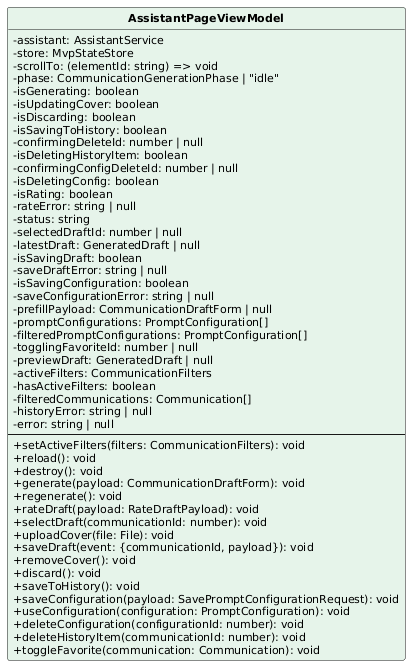

The diagram above was rendered by PlantUML. Its source (embedded in the PNG):
@startuml
skinparam classAttributeIconSize 0
skinparam classFontStyle bold
skinparam classFontSize 13
skinparam classAttributeFontSize 11
skinparam shadowing false
hide circle
class AssistantPageViewModel #E6F4EA {
  -assistant: AssistantService
  -store: MvpStateStore
  -scrollTo: (elementId: string) => void
  -phase: CommunicationGenerationPhase | "idle"
  -isGenerating: boolean
  -isUpdatingCover: boolean
  -isDiscarding: boolean
  -isSavingToHistory: boolean
  -confirmingDeleteId: number | null
  -isDeletingHistoryItem: boolean
  -confirmingConfigDeleteId: number | null
  -isDeletingConfig: boolean
  -isRating: boolean
  -rateError: string | null
  -status: string
  -selectedDraftId: number | null
  -latestDraft: GeneratedDraft | null
  -isSavingDraft: boolean
  -saveDraftError: string | null
  -isSavingConfiguration: boolean
  -saveConfigurationError: string | null
  -prefillPayload: CommunicationDraftForm | null
  -promptConfigurations: PromptConfiguration[]
  -filteredPromptConfigurations: PromptConfiguration[]
  -togglingFavoriteId: number | null
  -previewDraft: GeneratedDraft | null
  -activeFilters: CommunicationFilters
  -hasActiveFilters: boolean
  -filteredCommunications: Communication[]
  -historyError: string | null
  -error: string | null
  --
  +setActiveFilters(filters: CommunicationFilters): void
  +reload(): void
  +destroy(): void
  +generate(payload: CommunicationDraftForm): void
  +regenerate(): void
  +rateDraft(payload: RateDraftPayload): void
  +selectDraft(communicationId: number): void
  +uploadCover(file: File): void
  +saveDraft(event: {communicationId, payload}): void
  +removeCover(): void
  +discard(): void
  +saveToHistory(): void
  +saveConfiguration(payload: SavePromptConfigurationRequest): void
  +useConfiguration(configuration: PromptConfiguration): void
  +deleteConfiguration(configurationId: number): void
  +deleteHistoryItem(communicationId: number): void
  +toggleFavorite(communication: Communication): void
}
@enduml